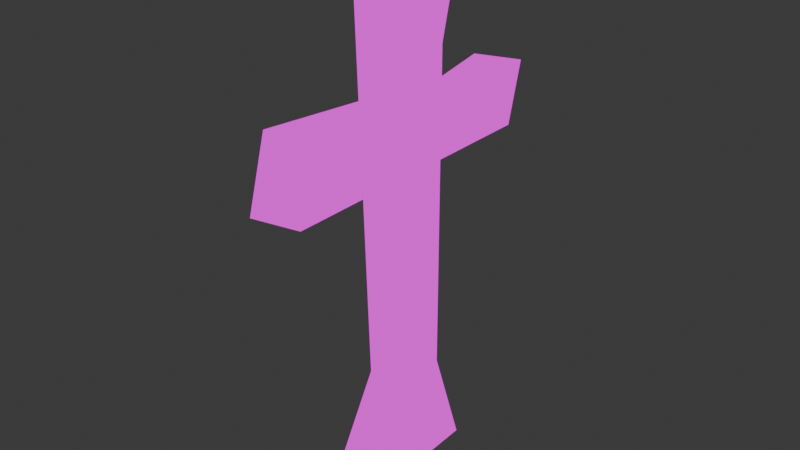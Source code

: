 # Source: gravestone.blend  (saved by Blender 4.0.36; exported with 4.5.12 LTS)
import bpy
from mathutils import Matrix  # noqa: F401  (used for matrix-valued properties, if any)

bpy.ops.wm.read_factory_settings(use_empty=True)
scene = bpy.context.scene
scene.name = 'Scene'

# ---- collections
col_collection = bpy.data.collections.new('Collection'); scene.collection.children.link(col_collection)

# ---- images (referenced by path relative to the original .blend; pixels are not part of the script)
import os
ASSET_DIR = os.environ.get("B2B_ASSET_DIR", "")  # directory of the original .blend (textures are referenced by path, not embedded)
HERE = os.path.dirname(os.path.abspath(__file__))  # packed textures are extracted next to this script under _unpacked/

def load_image(name, relpath, width, height, colorspace="sRGB"):
    """Load a texture the original file referenced (path relative to the .blend, or extracted next to this script)."""
    p = next((c for c in (os.path.join(HERE, relpath), os.path.join(ASSET_DIR, relpath)) if relpath and os.path.exists(c)), "")
    if p:
        img = bpy.data.images.load(p, check_existing=True)
        img.name = name
    else:  # same state as the original file: an image datablock whose file is absent (Cycles renders it pink)
        img = bpy.data.images.new(name, width, height)
        img.source = "FILE"
        img.filepath = "//" + (relpath or name)
    img.colorspace_settings.name = colorspace
    return img
img_concrete_lowres_png = load_image('concrete_lowres.png', 'concrete_lowres.png', 1024, 1024, 'sRGB')

# ---- materials (node trees are filled in below, after node groups)
mat_stone = bpy.data.materials.new('stone')
mat_stone.alpha_threshold = 0.0
mat_stone.use_transparent_shadow = False
mat_stone.roughness = 0.5
mat_stone.line_color = (0.0, 0.0, 0.0, 1.0)

# ---- material node trees
mat_stone.use_nodes = True; mat_stone.node_tree.nodes.clear()
_N = mat_stone.node_tree.nodes; _L = mat_stone.node_tree.links
n0 = _N.new('ShaderNodeOutputMaterial'); n0.name = 'Material Output'; n0.location = (300, 300)
n1 = _N.new('ShaderNodeEmission'); n1.name = 'Emission'; n1.location = (10, 300)
n2 = _N.new('ShaderNodeTexImage'); n2.name = 'Image Texture'; n2.location = (-280, 280)
n2.image = img_concrete_lowres_png
_L.new(n1.outputs[0], n0.inputs[0])
_L.new(n2.outputs[0], n1.inputs[0])
n0.is_active_output = True

# ---- world
world_world = bpy.data.worlds.new('World'); scene.world = world_world
world_world.use_nodes = True; world_world.node_tree.nodes.clear()
_N = world_world.node_tree.nodes; _L = world_world.node_tree.links
n0 = _N.new('ShaderNodeOutputWorld'); n0.name = 'World Output'; n0.location = (300, 300)
n1 = _N.new('ShaderNodeBackground'); n1.name = 'Background'; n1.location = (10, 300)
n1.inputs[0].default_value = (0.05088, 0.05088, 0.05088, 1.0)
_L.new(n1.outputs[0], n0.inputs[0])
n0.is_active_output = True
world_world.color = (0.05088, 0.05088, 0.05088)
world_world.use_sun_shadow = False
world_world.sun_shadow_jitter_overblur = 0.0

# ---- meshes
me_cube = bpy.data.meshes.new('Cube')
me_cube.from_pydata([(1.171, 0.8551, 0.883), (1.0, 1.341, -1.0), (1.082, -0.7731, 0.8658), (1.0, -1.405, -1.011), (-0.6996, 0.7984, 0.9022), (-1.0, 1.341, -1.0), (-0.7525, -0.802, 0.8603), (-1.0, -1.405, -1.011), (0.3004, 0.7984, 0.9022), (1.031, 0.499, -0.6078), (-0.4395, 0.5267, -0.5956), (0.9603, 0.557, 0.5681), (-0.5914, 0.4696, 0.6004), (0.06522, -1.015, -0.5684), (0.9736, -1.078, -0.584)], [], [(0, 8, 4, 6, 2), (14, 2, 6, 13), (7, 13, 6, 4, 12, 10, 5), (5, 1, 3, 7), (1, 9, 11, 0, 2, 14, 3), (12, 4, 8, 0, 11), (5, 10, 9, 1), (10, 12, 11, 9), (3, 14, 13, 7)])
_uv = me_cube.uv_layers.new(name='UVMap')
_uv.uv.foreach_set('vector', [0.62, 0.7443, 0.6274, 0.606, 0.6251, 0.4474, 0.8716, 0.4357, 0.8716, 0.7267, 0.08334, 0.4535, 0.3121, 0.4357, 0.3094, 0.7266, 0.08984, 0.5977, 0.62, 0.8682, 0.5033, 0.8235, 0.3252, 0.7661, 0.3173, 0.5148, 0.3578, 0.5704, 0.532, 0.5717, 0.62, 0.4357, 0.0, 0.0, 0.3173, 0.0, 0.3173, 0.4357, 0.0, 0.4357, 0.3173, -8.739e-10, 0.3802, 0.1334, 0.5656, 0.1234, 0.6175, 0.07601, 0.6148, 0.3343, 0.3844, 0.3835, 0.3173, 0.4357, 0.9508, 0.01653, 0.9987, 3.633e-09, 1.0, 0.1586, 0.9981, 0.2969, 0.9478, 0.263, 0.6175, -1.136e-08, 0.7574, 0.08872, 0.7613, 0.3221, 0.6175, 0.3173, 0.7613, 0.04241, 0.9508, 0.01653, 0.9478, 0.263, 0.7613, 0.2756, 8.752e-09, 0.4491, 0.08334, 0.4535, 0.08984, 0.5977, 1.491e-08, 0.7664])
me_cube.materials.append(mat_stone)
me_cube.use_mirror_vertex_groups = False
me_cube.update()
me_cube_001 = bpy.data.meshes.new('Cube.001')
me_cube_001.from_pydata([(-1.0, -1.0, -2.269), (-0.957, -0.9354, -0.5322), (-1.0, 0.9493, -0.8462), (-1.0, 1.03, 0.6923), (1.0, -1.0, -2.269), (1.043, -0.9354, -0.5322), (1.0, 0.9493, -0.8462), (1.0, 1.03, 0.6923), (-0.8792, 0.6334, 0.2065), (1.121, 0.6334, 0.2065), (1.082, -0.151, -0.1628), (-0.9181, -0.151, -0.1628)], [], [(0, 1, 11, 8, 3, 2), (2, 3, 7, 6), (6, 7, 9, 10, 5, 4), (4, 5, 1, 0), (2, 6, 4, 0), (10, 11, 1, 5), (7, 3, 8, 9), (9, 8, 11, 10)])
_uv = me_cube_001.uv_layers.new(name='UVMap')
_uv.uv.foreach_set('vector', [0.81, 0.5, 0.6085, 0.3411, 0.6323, 0.2154, 0.656, 0.08972, 0.634, 1.548e-08, 0.81, 0.1437, 0.3132, 0.1436, 0.3132, 0.0, 0.6085, 0.0, 0.6085, 0.1436, 0.3132, 0.6436, 0.4892, 0.5, 0.4671, 0.5897, 0.4909, 0.7154, 0.5146, 0.841, 0.3132, 1.0, 0.01784, 0.5054, 0.01149, 0.3401, 0.3068, 0.3401, 0.3132, 0.5054, 0.3132, 0.1436, 0.6085, 0.1436, 0.6085, 0.5, 0.3132, 0.5, 0.005745, 0.2152, 0.3011, 0.2152, 0.3068, 0.3401, 0.01149, 0.3401, 0.01784, 0.0, 0.3132, 0.0, 0.2953, 0.09035, 0.0, 0.09035, 0.0, 0.09035, 0.2953, 0.09035, 0.3011, 0.2152, 0.005745, 0.2152])
me_cube_001.materials.append(mat_stone)
me_cube_001.update()

# ---- objects
ob_cube = bpy.data.objects.new('Cube', me_cube)
ob_cube_001 = bpy.data.objects.new('Cube.001', me_cube_001)

# ---- transforms, parenting, visibility, modifiers, constraints
ob_cube.location = (0.0, 0.0, 0.0)
ob_cube.scale = (0.1895, 0.2991, 1.855)
ob_cube.lock_rotations_4d = False
ob_cube.empty_display_type = 'ARROWS'
ob_cube.lineart.crease_threshold = 0.0
ob_cube_001.location = (-0.002592, 0.0, 0.7372)
ob_cube_001.rotation_euler = (-0.2262, -0.08128, 0.06269)
ob_cube_001.scale = (0.1805, 1.043, 0.2748)

# ---- collection membership
col_collection.objects.link(ob_cube)
col_collection.objects.link(ob_cube_001)

# ---- scene / render settings (as saved in the file)
scene.frame_start = 1; scene.frame_end = 250; scene.frame_set(1)
scene.render.engine = 'BLENDER_EEVEE_NEXT'
scene.cycles.sampling_pattern = 'TABULATED_SOBOL'
bpy.context.view_layer.update()

# ---- added for rendering (the .blend has no active camera): camera
cam_auto = bpy.data.cameras.new('AutoCamera')
cam_auto.lens = 50.0
cam_auto.sensor_width = 36.0
cam_auto.clip_end = 1000.0
ob_auto_camera = bpy.data.objects.new('AutoCamera', cam_auto)
scene.collection.objects.link(ob_auto_camera)
ob_auto_camera.location = (3.95537, -4.74448, 3.04132)
ob_auto_camera.rotation_euler = (1.09748, -7.21219e-08, 0.694738)
scene.camera = ob_auto_camera
bpy.context.view_layer.update()
